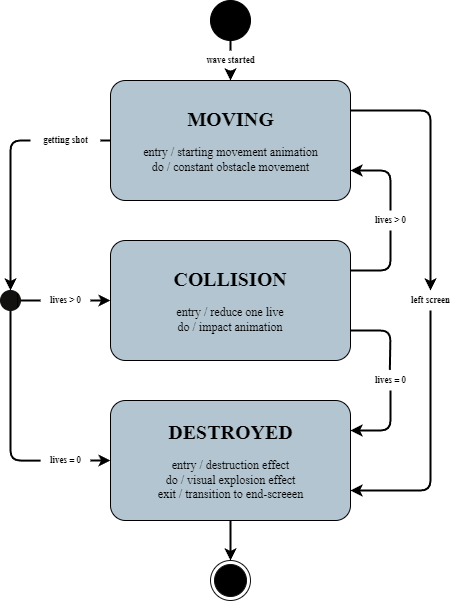

The diagram above was exported from draw.io. Its source (the exported page's mxGraphModel, read from the mxfile embedded in the PNG):
<mxGraphModel dx="1061" dy="699" grid="1" gridSize="10" guides="1" tooltips="1" connect="1" arrows="1" fold="1" page="1" pageScale="1" pageWidth="827" pageHeight="1169" background="#ffffff" math="0" shadow="0">
  <root>
    <mxCell id="0" />
    <mxCell id="1" parent="0" />
    <mxCell id="8" style="edgeStyle=none;html=1;exitX=0;exitY=0.5;exitDx=0;exitDy=0;strokeColor=#000000;fontFamily=TeX Gyre Termes;fontSize=9;fontColor=#000000;endArrow=none;endFill=0;strokeWidth=2;" edge="1" parent="1" source="10" target="19">
      <mxGeometry relative="1" as="geometry" />
    </mxCell>
    <mxCell id="41" style="edgeStyle=none;html=1;exitX=1;exitY=0.25;exitDx=0;exitDy=0;strokeColor=#000000;strokeWidth=2;" edge="1" parent="1" source="10" target="39">
      <mxGeometry relative="1" as="geometry">
        <Array as="points">
          <mxPoint x="600" y="310" />
        </Array>
      </mxGeometry>
    </mxCell>
    <mxCell id="10" value="&lt;b style=&quot;font-size: 20px;&quot;&gt;MOVING&lt;br&gt;&lt;/b&gt;&lt;br&gt;entry / starting movement animation&lt;br&gt;do / constant obstacle movement&lt;br&gt;" style="html=1;align=center;verticalAlign=middle;rounded=1;absoluteArcSize=1;arcSize=30;dashed=0;fillColor=#B3C5D0;fontColor=#000000;strokeColor=#000000;fontFamily=TeX Gyre Termes;shadow=0;glass=0;" vertex="1" parent="1">
      <mxGeometry x="280" y="280" width="240" height="120" as="geometry" />
    </mxCell>
    <mxCell id="11" style="edgeStyle=none;html=1;exitX=1;exitY=0.75;exitDx=0;exitDy=0;entryX=0.487;entryY=-0.028;entryDx=0;entryDy=0;entryPerimeter=0;strokeColor=#000000;strokeWidth=2;fontFamily=TeX Gyre Termes;fontSize=9;fontColor=#000000;endArrow=none;endFill=0;" edge="1" parent="1" source="12" target="33">
      <mxGeometry relative="1" as="geometry">
        <Array as="points">
          <mxPoint x="560" y="530" />
        </Array>
      </mxGeometry>
    </mxCell>
    <mxCell id="49" style="edgeStyle=none;html=1;exitX=1;exitY=0.25;exitDx=0;exitDy=0;strokeColor=#000000;strokeWidth=2;endArrow=none;endFill=0;" edge="1" parent="1" source="12" target="47">
      <mxGeometry relative="1" as="geometry">
        <Array as="points">
          <mxPoint x="560" y="470" />
        </Array>
      </mxGeometry>
    </mxCell>
    <mxCell id="12" value="&lt;b&gt;&lt;font style=&quot;font-size: 20px;&quot;&gt;COLLISION&lt;/font&gt;&lt;/b&gt;&lt;b style=&quot;&quot;&gt;&lt;br&gt;&lt;/b&gt;&lt;br style=&quot;&quot;&gt;&lt;span style=&quot;&quot;&gt;entry / reduce one live&lt;/span&gt;&lt;br style=&quot;&quot;&gt;&lt;span style=&quot;&quot;&gt;do / impact animation&lt;/span&gt;&lt;br style=&quot;&quot;&gt;" style="html=1;align=center;verticalAlign=middle;rounded=1;absoluteArcSize=1;arcSize=30;dashed=0;fillColor=#B3C5D0;fontColor=#000000;strokeColor=#000000;fontFamily=TeX Gyre Termes;whiteSpace=wrap;shadow=0;glass=0;" vertex="1" parent="1">
      <mxGeometry x="280" y="440" width="240" height="120" as="geometry" />
    </mxCell>
    <mxCell id="13" style="edgeStyle=none;html=1;entryX=0.5;entryY=0;entryDx=0;entryDy=0;strokeColor=#000000;fontFamily=TeX Gyre Termes;fontSize=20;fontColor=#000000;strokeWidth=2;" edge="1" parent="1" source="14" target="17">
      <mxGeometry relative="1" as="geometry" />
    </mxCell>
    <mxCell id="14" value="&lt;font style=&quot;font-size: 20px;&quot;&gt;&lt;b&gt;DESTROYED&lt;/b&gt;&lt;br&gt;&lt;/font&gt;&lt;br&gt;entry / destruction effect&lt;br&gt;do / visual explosion effect&lt;br&gt;exit / transition to end-screeen" style="html=1;align=center;verticalAlign=middle;rounded=1;absoluteArcSize=1;arcSize=30;dashed=0;fillColor=#B3C5D0;fontColor=#000000;strokeColor=#000000;fontFamily=TeX Gyre Termes;shadow=0;glass=0;" vertex="1" parent="1">
      <mxGeometry x="280" y="600" width="240" height="120" as="geometry" />
    </mxCell>
    <mxCell id="15" style="edgeStyle=none;html=1;entryX=0.5;entryY=0;entryDx=0;entryDy=0;strokeColor=#000000;fontFamily=TeX Gyre Termes;fontSize=20;fontColor=#000000;strokeWidth=2;startArrow=none;" edge="1" parent="1" source="43" target="10">
      <mxGeometry relative="1" as="geometry">
        <mxPoint x="340" y="280" as="targetPoint" />
      </mxGeometry>
    </mxCell>
    <mxCell id="16" value="" style="ellipse;fillColor=strokeColor;strokeColor=#000000;" vertex="1" parent="1">
      <mxGeometry x="380" y="200" width="40" height="40" as="geometry" />
    </mxCell>
    <mxCell id="17" value="" style="ellipse;html=1;shape=endState;fillColor=#000000;strokeColor=#131010;" vertex="1" parent="1">
      <mxGeometry x="380" y="760" width="40" height="40" as="geometry" />
    </mxCell>
    <mxCell id="18" style="edgeStyle=none;html=1;entryX=0.5;entryY=0;entryDx=0;entryDy=0;strokeColor=#000000;fontFamily=TeX Gyre Termes;fontSize=9;fontColor=#000000;endArrow=classic;endFill=1;strokeWidth=2;" edge="1" parent="1" source="19" target="22">
      <mxGeometry relative="1" as="geometry">
        <Array as="points">
          <mxPoint x="180" y="340" />
        </Array>
      </mxGeometry>
    </mxCell>
    <mxCell id="19" value="getting shot" style="text;html=1;align=center;verticalAlign=middle;resizable=0;points=[];autosize=1;strokeColor=none;fillColor=none;fontSize=9;fontFamily=TeX Gyre Termes;fontColor=#000000;rotation=0;fontStyle=1" vertex="1" parent="1">
      <mxGeometry x="200" y="330" width="70" height="20" as="geometry" />
    </mxCell>
    <mxCell id="20" style="edgeStyle=none;html=1;entryX=0.003;entryY=0.509;entryDx=0;entryDy=0;entryPerimeter=0;strokeColor=#000000;fontFamily=TeX Gyre Termes;fontSize=10;fontColor=#000000;endArrow=none;endFill=0;strokeWidth=2;" edge="1" parent="1" source="22" target="25">
      <mxGeometry relative="1" as="geometry">
        <Array as="points">
          <mxPoint x="180" y="660" />
        </Array>
      </mxGeometry>
    </mxCell>
    <mxCell id="21" style="edgeStyle=none;html=1;strokeColor=#000000;fontFamily=TeX Gyre Termes;fontSize=10;fontColor=#000000;endArrow=none;endFill=0;strokeWidth=2;" edge="1" parent="1" source="22" target="27">
      <mxGeometry relative="1" as="geometry" />
    </mxCell>
    <mxCell id="22" value="" style="ellipse;fillColor=strokeColor;shadow=0;glass=0;sketch=0;strokeColor=#131010;fontFamily=TeX Gyre Termes;fontSize=10;fontColor=#000000;" vertex="1" parent="1">
      <mxGeometry x="170" y="490" width="20" height="20" as="geometry" />
    </mxCell>
    <mxCell id="23" style="edgeStyle=none;html=1;exitX=1;exitY=0;exitDx=0;exitDy=0;entryX=1;entryY=1;entryDx=0;entryDy=0;strokeColor=#000000;fontFamily=TeX Gyre Termes;fontSize=10;fontColor=#000000;endArrow=none;endFill=0;" edge="1" parent="1" source="22" target="22">
      <mxGeometry relative="1" as="geometry" />
    </mxCell>
    <mxCell id="24" style="edgeStyle=none;html=1;entryX=0;entryY=0.5;entryDx=0;entryDy=0;strokeColor=#000000;fontFamily=TeX Gyre Termes;fontSize=10;fontColor=#000000;endArrow=classic;endFill=1;strokeWidth=2;" edge="1" parent="1" source="25" target="14">
      <mxGeometry relative="1" as="geometry" />
    </mxCell>
    <mxCell id="25" value="lives = 0" style="text;html=1;align=center;verticalAlign=middle;resizable=0;points=[];autosize=1;strokeColor=none;fillColor=none;fontSize=9;fontFamily=TeX Gyre Termes;fontColor=#000000;fontStyle=1" vertex="1" parent="1">
      <mxGeometry x="210" y="650" width="50" height="20" as="geometry" />
    </mxCell>
    <mxCell id="26" style="edgeStyle=none;html=1;strokeColor=#000000;fontFamily=TeX Gyre Termes;fontSize=10;fontColor=#000000;endArrow=classic;endFill=1;strokeWidth=2;" edge="1" parent="1" source="27" target="12">
      <mxGeometry relative="1" as="geometry" />
    </mxCell>
    <mxCell id="27" value="lives &amp;gt; 0" style="text;html=1;align=center;verticalAlign=middle;resizable=0;points=[];autosize=1;strokeColor=none;fillColor=none;fontSize=9;fontFamily=TeX Gyre Termes;fontColor=#000000;fontStyle=1" vertex="1" parent="1">
      <mxGeometry x="210" y="490" width="50" height="20" as="geometry" />
    </mxCell>
    <mxCell id="32" style="edgeStyle=none;html=1;entryX=1;entryY=0.25;entryDx=0;entryDy=0;strokeColor=#000000;strokeWidth=2;fontFamily=TeX Gyre Termes;fontSize=9;fontColor=#000000;endArrow=classic;endFill=1;" edge="1" parent="1" source="33" target="14">
      <mxGeometry relative="1" as="geometry">
        <Array as="points">
          <mxPoint x="560" y="630" />
        </Array>
      </mxGeometry>
    </mxCell>
    <mxCell id="33" value="lives = 0" style="text;html=1;align=center;verticalAlign=middle;resizable=0;points=[];autosize=1;strokeColor=none;fillColor=none;fontSize=9;fontFamily=TeX Gyre Termes;fontColor=#000000;fontStyle=1" vertex="1" parent="1">
      <mxGeometry x="535" y="570" width="50" height="20" as="geometry" />
    </mxCell>
    <mxCell id="42" style="edgeStyle=none;html=1;entryX=1;entryY=0.75;entryDx=0;entryDy=0;strokeColor=#000000;strokeWidth=2;" edge="1" parent="1" source="39" target="14">
      <mxGeometry relative="1" as="geometry">
        <Array as="points">
          <mxPoint x="600" y="690" />
        </Array>
      </mxGeometry>
    </mxCell>
    <mxCell id="39" value="left screen" style="text;html=1;align=center;verticalAlign=middle;resizable=0;points=[];autosize=1;strokeColor=none;fillColor=none;fontSize=9;fontFamily=TeX Gyre Termes;fontColor=#000000;fontStyle=1" vertex="1" parent="1">
      <mxGeometry x="570" y="490" width="60" height="20" as="geometry" />
    </mxCell>
    <mxCell id="44" value="" style="edgeStyle=none;html=1;entryX=0.5;entryY=0;entryDx=0;entryDy=0;strokeColor=#000000;fontFamily=TeX Gyre Termes;fontSize=20;fontColor=#000000;strokeWidth=2;endArrow=none;" edge="1" parent="1" source="16" target="43">
      <mxGeometry relative="1" as="geometry">
        <mxPoint x="400" y="240" as="sourcePoint" />
        <mxPoint x="400" y="280" as="targetPoint" />
      </mxGeometry>
    </mxCell>
    <mxCell id="43" value="wave started" style="text;html=1;align=center;verticalAlign=middle;resizable=0;points=[];autosize=1;strokeColor=none;fillColor=none;fontSize=9;fontFamily=TeX Gyre Termes;fontColor=#000000;fontStyle=1" vertex="1" parent="1">
      <mxGeometry x="365" y="250" width="70" height="20" as="geometry" />
    </mxCell>
    <mxCell id="50" style="edgeStyle=none;html=1;entryX=1;entryY=0.75;entryDx=0;entryDy=0;strokeColor=#000000;strokeWidth=2;" edge="1" parent="1" source="47" target="10">
      <mxGeometry relative="1" as="geometry">
        <Array as="points">
          <mxPoint x="560" y="370" />
        </Array>
      </mxGeometry>
    </mxCell>
    <mxCell id="47" value="lives &amp;gt; 0" style="text;html=1;align=center;verticalAlign=middle;resizable=0;points=[];autosize=1;strokeColor=none;fillColor=none;fontSize=9;fontFamily=TeX Gyre Termes;fontColor=#000000;fontStyle=1" vertex="1" parent="1">
      <mxGeometry x="535" y="410" width="50" height="20" as="geometry" />
    </mxCell>
  </root>
</mxGraphModel>